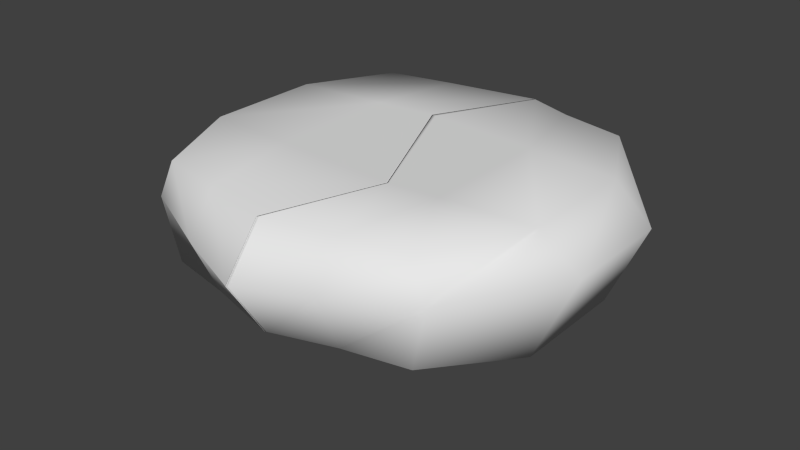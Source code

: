 # Source: SplittingRock.blend  (saved by Blender 2.76.0; exported with 4.5.12 LTS)
import bpy
from mathutils import Matrix  # noqa: F401  (used for matrix-valued properties, if any)

bpy.ops.wm.read_factory_settings(use_empty=True)
scene = bpy.context.scene
scene.name = 'Scene'

# ---- collections
col_collection_1 = bpy.data.collections.new('Collection 1'); scene.collection.children.link(col_collection_1)

# ---- world
world_world = bpy.data.worlds.new('World'); scene.world = world_world
world_world.color = (0.05088, 0.05088, 0.05088)
world_world.use_sun_shadow = False
world_world.sun_shadow_jitter_overblur = 0.0
world_world.cycles.sampling_method = 'MANUAL'
world_world.cycles.sample_map_resolution = 256

# ---- meshes
me_rock_left = bpy.data.meshes.new('Rock Left')
me_rock_left.from_pydata([(-0.8502, -0.8798, 0.3133), (-0.8502, -0.8798, 0.9261), (-0.8812, 0.946, 0.3133), (-0.8502, 0.946, 0.9261), (0.1213, 1.13, 0.9261), (0.1213, 1.13, 0.2748), (-0.01992, -1.049, 0.9261), (-0.01992, -1.049, 0.2748), (-0.9509, 0.9518, 0.6965), (-0.9432, -0.9039, 0.6965), (-0.01992, -1.278, 0.64), (-0.01992, 1.325, 0.64), (-1.127, 0.4313, 0.9261), (-1.127, 0.4313, 0.2009), (-0.1931, 0.5283, 0.9261), (-0.1931, 0.5283, -0.01116), (-1.37, 0.3999, 0.7296), (-1.127, -0.2864, 0.9261), (0.2142, -0.3573, 0.9261), (0.2142, -0.3573, -0.01116), (-1.127, -0.2864, 0.2009), (-1.37, -0.2685, 0.7296), (-0.4487, 1.03, 0.9261), (-0.4482, -0.9538, 0.3045), (-0.4603, 1.03, 0.3045), (-0.4482, -0.9538, 0.9261), (-0.46, -1.117, 0.661), (-0.4648, 1.165, 0.661), (-0.5635, 0.4798, 0.9261), (-0.5635, 0.4798, 0.09489), (-0.5635, -0.3218, 0.09489), (-0.5635, -0.3218, 0.9261), (0.1135, 1.129, 0.2752), (-0.02572, -1.048, 0.9261), (-0.02594, 1.322, 0.6403), (-0.1981, 0.5277, 0.9261), (0.2037, -0.3569, 0.9261), (0.1136, 1.129, 0.9261), (-0.02572, -1.048, 0.2752), (-0.02588, -1.276, 0.6403), (-0.1981, 0.5277, -0.009724), (0.2037, -0.3569, -0.009724)], [], [(27, 24, 2, 8), (21, 20, 0, 9), (29, 13, 2, 24), (35, 14, 4, 37), (39, 38, 7, 10), (33, 39, 10, 6), (17, 21, 9, 1), (22, 27, 8, 3), (3, 8, 16, 12), (36, 18, 14, 35), (30, 20, 13, 29), (8, 2, 13, 16), (23, 0, 20, 30), (33, 6, 18, 36), (12, 16, 21, 17), (16, 13, 20, 21), (1, 25, 31, 17), (38, 23, 30, 41), (41, 30, 29, 40), (17, 31, 28, 12), (37, 34, 27, 22), (1, 9, 26, 25), (9, 0, 23, 26), (12, 28, 22, 3), (40, 29, 24, 32), (34, 32, 24, 27), (5, 11, 4, 14), (18, 15, 5, 14), (6, 19, 15, 18), (10, 7, 19, 6), (11, 5, 32, 34), (15, 40, 32, 5), (4, 11, 34, 37), (19, 41, 40, 15), (7, 38, 41, 19), (25, 33, 36, 31), (31, 36, 35, 28), (25, 26, 39, 33), (26, 23, 38, 39), (28, 35, 37, 22)])
me_rock_left.polygons.foreach_set('use_smooth', [True] * 40)
me_rock_left.use_remesh_preserve_volume = False
me_rock_left.use_remesh_preserve_attributes = False
me_rock_left.use_mirror_vertex_groups = False
me_rock_left.update()
me_rock_right = bpy.data.meshes.new('Rock Right')
me_rock_right.from_pydata([(0.8062, -0.8798, 0.3133), (0.8062, -0.8798, 0.9261), (0.8373, 0.946, 0.3133), (0.8062, 0.946, 0.9261), (0.907, 0.9518, 0.6965), (0.8993, -0.9039, 0.6965), (1.083, 0.4313, 0.9261), (1.083, 0.4313, 0.2009), (1.326, 0.3999, 0.7296), (1.083, -0.2864, 0.9261), (1.083, -0.2864, 0.2009), (1.326, -0.2685, 0.7296), (0.4047, 1.03, 0.9261), (0.4043, -0.9538, 0.3045), (0.4164, 1.03, 0.3045), (0.4043, -0.9538, 0.9261), (0.416, -1.117, 0.661), (0.4209, 1.165, 0.661), (0.5196, 0.4798, 0.9261), (0.5196, 0.4798, 0.09489), (0.5196, -0.3218, 0.09489), (0.5196, -0.3218, 0.9261), (0.21, -0.3573, 0.9261), (-0.02412, -1.049, 0.9261), (0.21, -0.3573, -0.01116), (-0.02412, -1.049, 0.2748), (-0.02412, -1.278, 0.64), (-0.02412, 1.325, 0.64), (0.1171, 1.13, 0.2748), (0.1171, 1.13, 0.9261), (-0.1973, 0.5283, 0.9261), (-0.1973, 0.5283, -0.01116), (0.1275, 1.127, 0.2758), (-0.009262, -1.046, 0.9261), (-0.008687, 1.319, 0.6407), (-0.1725, 0.5266, 0.9261), (0.2207, -0.3561, 0.9261), (0.1271, 1.127, 0.9261), (-0.009262, -1.046, 0.2758), (-0.008855, -1.272, 0.6407), (-0.1725, 0.5266, -0.007482), (0.2207, -0.3561, -0.007482)], [], [(17, 4, 2, 14), (11, 5, 0, 10), (19, 14, 2, 7), (35, 37, 29, 30), (39, 26, 25, 38), (33, 23, 26, 39), (9, 1, 5, 11), (12, 3, 4, 17), (3, 6, 8, 4), (36, 35, 30, 22), (20, 19, 7, 10), (4, 8, 7, 2), (13, 20, 10, 0), (33, 36, 22, 23), (6, 9, 11, 8), (8, 11, 10, 7), (1, 9, 21, 15), (38, 41, 20, 13), (41, 40, 19, 20), (9, 6, 18, 21), (37, 12, 17, 34), (1, 15, 16, 5), (5, 16, 13, 0), (6, 3, 12, 18), (40, 32, 14, 19), (34, 17, 14, 32), (28, 30, 29, 27), (31, 22, 30, 28), (23, 22, 31, 24), (25, 26, 23, 24), (27, 34, 32, 28), (31, 28, 32, 40), (29, 37, 34, 27), (24, 31, 40, 41), (25, 24, 41, 38), (15, 21, 36, 33), (21, 18, 35, 36), (15, 33, 39, 16), (16, 39, 38, 13), (18, 12, 37, 35)])
me_rock_right.polygons.foreach_set('use_smooth', [True] * 40)
me_rock_right.use_remesh_preserve_volume = False
me_rock_right.use_remesh_preserve_attributes = False
me_rock_right.use_mirror_vertex_groups = False
me_rock_right.update()

# ---- objects
ob_rock_left = bpy.data.objects.new('Rock Left', me_rock_left)
ob_rock_right = bpy.data.objects.new('Rock Right', me_rock_right)

# ---- transforms, parenting, visibility, modifiers, constraints
ob_rock_left.location = (0.0, 0.0, 0.0)
ob_rock_left.lineart.crease_threshold = 0.0
ob_rock_right.location = (0.0, 0.0, 0.0)
ob_rock_right.lineart.crease_threshold = 0.0

# ---- collection membership
col_collection_1.objects.link(ob_rock_left)
col_collection_1.objects.link(ob_rock_right)

# ---- scene / render settings (as saved in the file)
scene.frame_start = 1; scene.frame_end = 250; scene.frame_set(1)
scene.render.engine = 'BLENDER_EEVEE_NEXT'
scene.render.resolution_percentage = 50
scene.render.dither_intensity = 0.0
scene.cycles.use_denoising = False
scene.cycles.samples = 10
scene.cycles.sampling_pattern = 'TABULATED_SOBOL'
scene.cycles.light_sampling_threshold = 0.0
scene.cycles.use_adaptive_sampling = False
scene.cycles.use_light_tree = False
scene.cycles.blur_glossy = 0.0
scene.cycles.pixel_filter_type = 'GAUSSIAN'
scene.cycles.sample_clamp_indirect = 0.0
scene.view_settings.view_transform = 'Standard'
bpy.context.view_layer.update()

# ---- added for rendering (the .blend has no active camera and no usable light): camera, sun
cam_auto = bpy.data.cameras.new('AutoCamera')
cam_auto.lens = 50.0
cam_auto.sensor_width = 36.0
cam_auto.clip_end = 1000.0
ob_auto_camera = bpy.data.objects.new('AutoCamera', cam_auto)
scene.collection.objects.link(ob_auto_camera)
ob_auto_camera.location = (3.55191, -4.26526, 3.3166)
ob_auto_camera.rotation_euler = (1.09748, -7.21219e-08, 0.694738)
scene.camera = ob_auto_camera
light_auto_sun = bpy.data.lights.new('AutoSun', 'SUN')
light_auto_sun.energy = 3.0
light_auto_sun.angle = 0.0523599
ob_auto_sun = bpy.data.objects.new('AutoSun', light_auto_sun)
scene.collection.objects.link(ob_auto_sun)
ob_auto_sun.rotation_euler = (0.872665, 0.174533, 0.523599)
bpy.context.view_layer.update()
